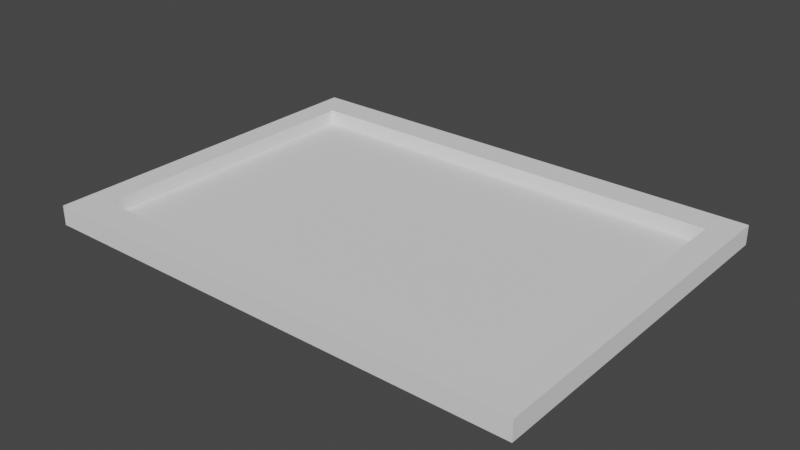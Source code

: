 # Source: GB_Frame.blend  (saved by Blender 3.0.42; exported with 4.5.12 LTS)
import bpy
from mathutils import Matrix  # noqa: F401  (used for matrix-valued properties, if any)

bpy.ops.wm.read_factory_settings(use_empty=True)
scene = bpy.context.scene
scene.name = 'Scene'

# ---- collections
col_collection = bpy.data.collections.new('Collection'); scene.collection.children.link(col_collection)

# ---- world
world_world = bpy.data.worlds.new('World'); scene.world = world_world
world_world.use_nodes = True; world_world.node_tree.nodes.clear()
_N = world_world.node_tree.nodes; _L = world_world.node_tree.links
n0 = _N.new('ShaderNodeOutputWorld'); n0.name = 'World Output'; n0.location = (300, 300)
n1 = _N.new('ShaderNodeBackground'); n1.name = 'Background'; n1.location = (10, 300)
n1.inputs[0].default_value = (0.05088, 0.05088, 0.05088, 1.0)
_L.new(n1.outputs[0], n0.inputs[0])
n0.is_active_output = True
world_world.color = (0.05088, 0.05088, 0.05088)
world_world.use_sun_shadow = False
world_world.sun_shadow_jitter_overblur = 0.0

# ---- meshes
me_cube_001 = bpy.data.meshes.new('Cube.001')
me_cube_001.from_pydata([(-0.8941, -0.8176, -0.6078), (-1.0, -1.0, 0.09763), (-0.8941, 0.8176, -0.6078), (-1.0, 1.0, 0.09763), (0.8941, -0.8176, -0.6078), (1.0, -1.0, 0.09763), (0.8941, 0.8176, -0.6078), (1.0, 1.0, 0.09763), (-1.0, 1.0, -2.512), (-1.0, -1.0, -2.512), (1.0, 1.0, -2.512), (1.0, -1.0, -2.512), (-0.8955, 0.8292, -2.512), (-0.8955, -0.8292, -2.512), (0.8955, 0.8292, -2.512), (0.8955, -0.8292, -2.512)], [], [(9, 1, 3, 8), (8, 3, 7, 10), (10, 7, 5, 11), (11, 5, 1, 9), (2, 6, 4, 0), (7, 3, 1, 5), (12, 13, 9, 8), (14, 12, 8, 10), (15, 14, 10, 11), (13, 15, 11, 9), (2, 0, 13, 12), (6, 2, 12, 14), (4, 6, 14, 15), (0, 4, 15, 13)])
_uv = me_cube_001.uv_layers.new(name='UVMap')
_uv.uv.foreach_set('vector', [0.375, 0.0, 0.625, 0.0, 0.625, 0.25, 0.375, 0.25, 0.375, 0.25, 0.625, 0.25, 0.625, 0.5, 0.375, 0.5, 0.375, 0.5, 0.625, 0.5, 0.625, 0.75, 0.375, 0.75, 0.375, 0.75, 0.625, 0.75, 0.625, 1.0, 0.375, 1.0, 0.1601, 0.5351, 0.3399, 0.5351, 0.3399, 0.7149, 0.1601, 0.7149, 0.625, 0.5, 0.875, 0.5, 0.875, 0.75, 0.625, 0.75, 0.1464, 0.5214, 0.1464, 0.7286, 0.125, 0.75, 0.125, 0.5, 0.3536, 0.5214, 0.1464, 0.5214, 0.125, 0.5, 0.375, 0.5, 0.3536, 0.7286, 0.3536, 0.5214, 0.375, 0.5, 0.375, 0.75, 0.1464, 0.7286, 0.3536, 0.7286, 0.375, 0.75, 0.125, 0.75, 0.1601, 0.5351, 0.1601, 0.7149, 0.1464, 0.7286, 0.1464, 0.5214, 0.3399, 0.5351, 0.1601, 0.5351, 0.1464, 0.5214, 0.3536, 0.5214, 0.3399, 0.7149, 0.3399, 0.5351, 0.3536, 0.5214, 0.3536, 0.7286, 0.1601, 0.7149, 0.3399, 0.7149, 0.3536, 0.7286, 0.1464, 0.7286])
me_cube_001.use_remesh_fix_poles = True
me_cube_001.use_remesh_preserve_attributes = False
me_cube_001.update()

# ---- objects
ob_cube = bpy.data.objects.new('Cube', me_cube_001)

# ---- transforms, parenting, visibility, modifiers, constraints
ob_cube.location = (0.0, 0.0, 0.0)
ob_cube.scale = (8.868, 6.484, -0.2692)

# ---- collection membership
col_collection.objects.link(ob_cube)

# ---- scene / render settings (as saved in the file)
scene.frame_start = 1; scene.frame_end = 250; scene.frame_set(1)
scene.render.engine = 'BLENDER_EEVEE_NEXT'
scene.cycles.sampling_pattern = 'TABULATED_SOBOL'
scene.cycles.use_light_tree = False
scene.view_settings.view_transform = 'Filmic'
bpy.context.view_layer.update()

# ---- added for rendering (the .blend has no active camera and no usable light): camera, sun
cam_auto = bpy.data.cameras.new('AutoCamera')
cam_auto.lens = 50.0
cam_auto.sensor_width = 36.0
cam_auto.clip_end = 1000.0
ob_auto_camera = bpy.data.objects.new('AutoCamera', cam_auto)
scene.collection.objects.link(ob_auto_camera)
ob_auto_camera.location = (20.3391, -24.4069, 16.5962)
ob_auto_camera.rotation_euler = (1.09748, -7.21219e-08, 0.694738)
scene.camera = ob_auto_camera
light_auto_sun = bpy.data.lights.new('AutoSun', 'SUN')
light_auto_sun.energy = 3.0
light_auto_sun.angle = 0.0523599
ob_auto_sun = bpy.data.objects.new('AutoSun', light_auto_sun)
scene.collection.objects.link(ob_auto_sun)
ob_auto_sun.rotation_euler = (0.872665, 0.174533, 0.523599)
bpy.context.view_layer.update()
